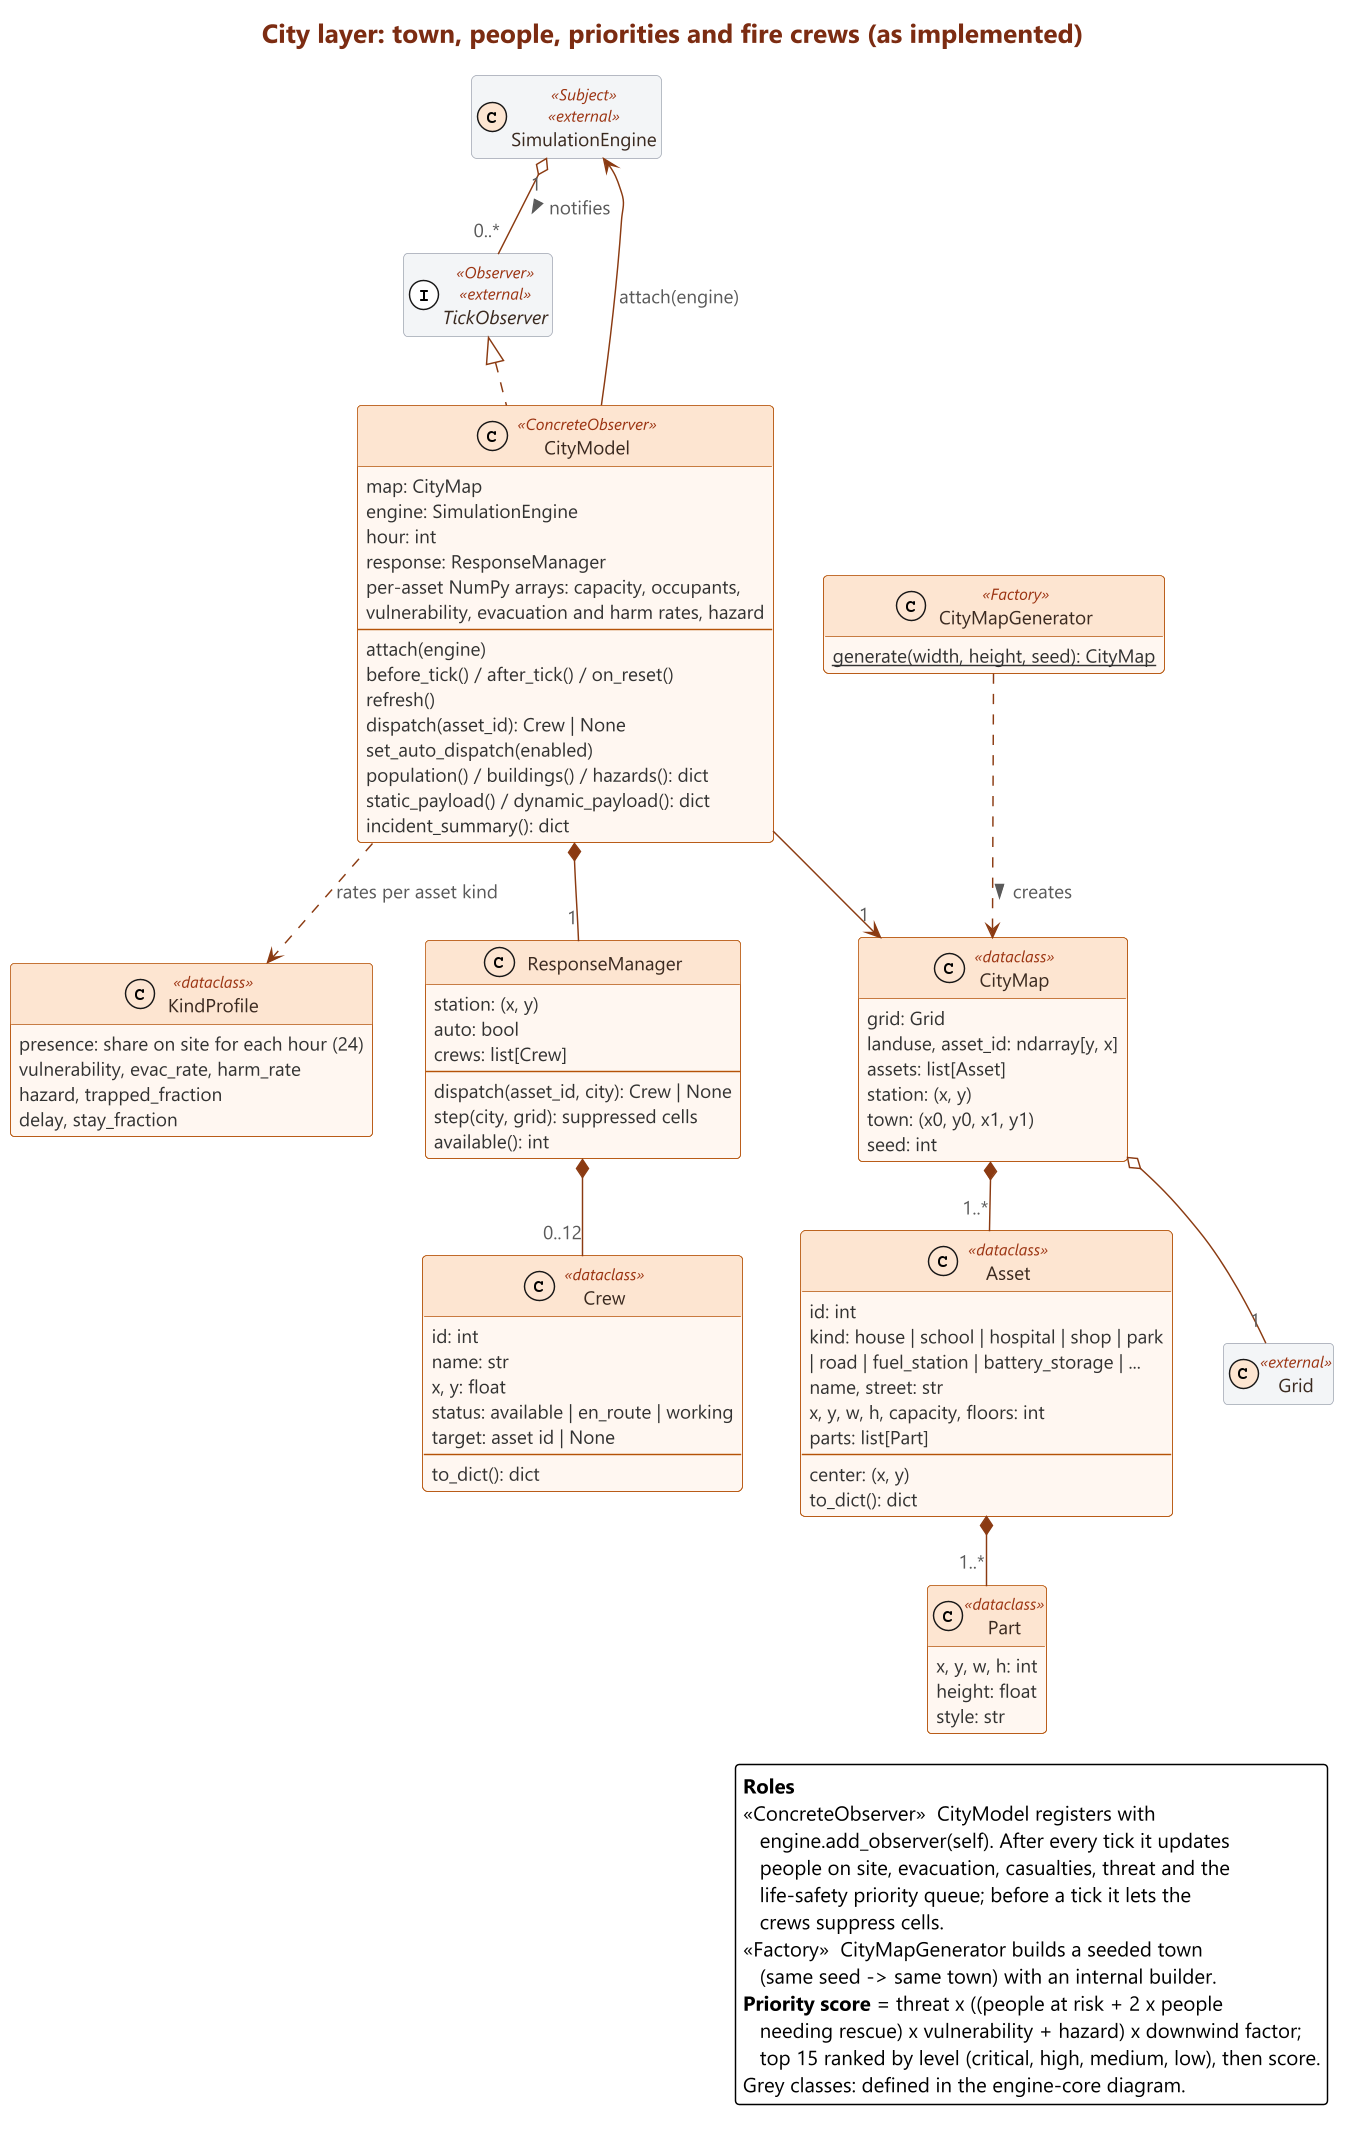

The diagram above was rendered by PlantUML. Its source (embedded in the PNG):
@startuml class-city
!include theme.iuml
set separator none
title City layer: town, people, priorities and fire crews (as implemented)
hide empty members
skinparam nodesep 35
skinparam ranksep 45

class SimulationEngine <<Subject>> <<external>>
interface TickObserver <<Observer>> <<external>>
class Grid <<external>>

class CityMapGenerator <<Factory>> {
  {static} generate(width, height, seed): CityMap
}
class CityMap <<dataclass>> {
  grid: Grid
  landuse, asset_id: ndarray[y, x]
  assets: list[Asset]
  {field} station: (x, y)
  {field} town: (x0, y0, x1, y1)
  seed: int
}
class Asset <<dataclass>> {
  id: int
  kind: house | school | hospital | shop | park
        | road | fuel_station | battery_storage | ...
  name, street: str
  x, y, w, h, capacity, floors: int
  parts: list[Part]
  --
  center: (x, y)
  to_dict(): dict
}
class Part <<dataclass>> {
  x, y, w, h: int
  height: float
  style: str
}

class CityModel <<ConcreteObserver>> {
  map: CityMap
  engine: SimulationEngine
  hour: int
  response: ResponseManager
  per-asset NumPy arrays: capacity, occupants,
    vulnerability, evacuation and harm rates, hazard
  --
  attach(engine)
  before_tick() / after_tick() / on_reset()
  refresh()
  dispatch(asset_id): Crew | None
  set_auto_dispatch(enabled)
  population() / buildings() / hazards(): dict
  static_payload() / dynamic_payload(): dict
  incident_summary(): dict
}
class KindProfile <<dataclass>> {
  {field} presence: share on site for each hour (24)
  vulnerability, evac_rate, harm_rate
  hazard, trapped_fraction
  delay, stay_fraction
}
class ResponseManager {
  station: (x, y)
  auto: bool
  crews: list[Crew]
  --
  dispatch(asset_id, city): Crew | None
  step(city, grid): suppressed cells
  available(): int
}
class Crew <<dataclass>> {
  id: int
  name: str
  x, y: float
  status: available | en_route | working
  target: asset id | None
  --
  to_dict(): dict
}

' ---- relationships ---------------------------------------------------------
TickObserver <|.. CityModel
SimulationEngine "1" o-- "0..*" TickObserver : notifies >
CityModel --> SimulationEngine : attach(engine)
CityMapGenerator ..> CityMap : creates >
CityMap o-- "1" Grid
CityMap *-- "1..*" Asset
Asset *-- "1..*" Part
CityModel --> "1" CityMap
CityModel ..> KindProfile : rates per asset kind
CityModel *-- "1" ResponseManager
ResponseManager *-- "0..12" Crew

legend right
  **Roles**
  <<ConcreteObserver>>  CityModel registers with
     engine.add_observer(self). After every tick it updates
     people on site, evacuation, casualties, threat and the
     life-safety priority queue; before a tick it lets the
     crews suppress cells.
  <<Factory>>  CityMapGenerator builds a seeded town
     (same seed -> same town) with an internal builder.
  **Priority score** = threat x ((people at risk + 2 x people
     needing rescue) x vulnerability + hazard) x downwind factor;
     top 15 ranked by level (critical, high, medium, low), then score.
  Grey classes: defined in the engine-core diagram.
endlegend
@enduml